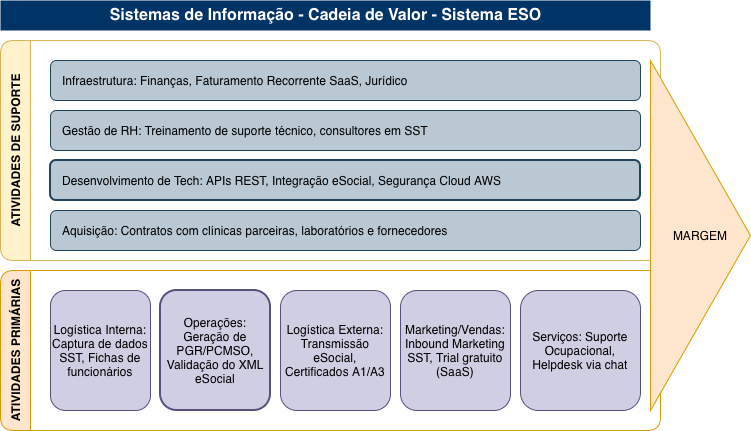

The diagram above was exported from draw.io. Its source (the exported page's mxGraphModel, read from the mxfile embedded in the PNG):
<mxGraphModel dx="1102" dy="682" grid="1" gridSize="10" guides="1" tooltips="1" connect="1" arrows="1" fold="1" page="1" pageScale="1" pageWidth="827" pageHeight="1169" math="0" shadow="0">
  <root>
    <mxCell id="0" />
    <mxCell id="1" parent="0" />
    <mxCell id="5hRFZ2TcCw9Ce7sTBfqS-1" parent="1" style="text;html=1;align=center;verticalAlign=middle;resizable=1;points=[];autosize=1;strokeColor=none;fillColor=#003366;fontSize=16;fontColor=#FFFFFF;movable=1;rotatable=1;deletable=1;editable=1;locked=0;connectable=1;" value="&lt;b style=&quot;&quot;&gt;Sistemas de Informação - Cadeia de Valor - Sistema ESO&lt;/b&gt;" vertex="1">
      <mxGeometry height="30" width="650" x="40" y="40" as="geometry" />
    </mxCell>
    <mxCell id="5hRFZ2TcCw9Ce7sTBfqS-2" parent="1" style="swimlane;horizontal=0;whiteSpace=wrap;html=1;fillColor=#fff2cc;strokeColor=#d6b656;fontSize=12;startSize=30;rounded=1;" value="ATIVIDADES DE SUPORTE" vertex="1">
      <mxGeometry height="220" width="660" x="40" y="80" as="geometry">
        <mxRectangle height="180" width="40" x="40" y="80" as="alternateBounds" />
      </mxGeometry>
    </mxCell>
    <mxCell id="5hRFZ2TcCw9Ce7sTBfqS-3" parent="1" style="rounded=1;whiteSpace=wrap;html=1;fillColor=#bac8d3;strokeColor=#23445d;align=left;spacingLeft=10;" value="Infraestrutura: Finanças, Faturamento Recorrente SaaS, Jurídico" vertex="1">
      <mxGeometry height="40" width="590" x="90" y="100" as="geometry" />
    </mxCell>
    <mxCell id="5hRFZ2TcCw9Ce7sTBfqS-4" parent="1" style="rounded=1;whiteSpace=wrap;html=1;fillColor=#bac8d3;strokeColor=#23445d;align=left;spacingLeft=10;" value="Gestão de RH: Treinamento de suporte técnico, consultores em SST" vertex="1">
      <mxGeometry height="40" width="590" x="90" y="150" as="geometry" />
    </mxCell>
    <mxCell id="5hRFZ2TcCw9Ce7sTBfqS-5" parent="1" style="rounded=1;whiteSpace=wrap;html=1;fillColor=#bac8d3;strokeColor=#23445d;align=left;spacingLeft=10;strokeWidth=2;" value="Desenvolvimento de Tech: APIs REST, Integração eSocial, Segurança Cloud AWS" vertex="1">
      <mxGeometry height="40" width="590" x="90" y="200" as="geometry" />
    </mxCell>
    <mxCell id="5hRFZ2TcCw9Ce7sTBfqS-6" parent="1" style="rounded=1;whiteSpace=wrap;html=1;fillColor=#bac8d3;strokeColor=#23445d;align=left;spacingLeft=10;" value="Aquisição: Contratos com clínicas parceiras, laboratórios e fornecedores" vertex="1">
      <mxGeometry height="40" width="590" x="90" y="250" as="geometry" />
    </mxCell>
    <mxCell id="5hRFZ2TcCw9Ce7sTBfqS-7" parent="1" style="swimlane;horizontal=0;whiteSpace=wrap;html=1;fillColor=#ffe6cc;strokeColor=#d79b00;fontSize=12;startSize=30;rounded=1;" value="ATIVIDADES PRIMÁRIAS" vertex="1">
      <mxGeometry height="160" width="660" x="40" y="310" as="geometry" />
    </mxCell>
    <mxCell id="5hRFZ2TcCw9Ce7sTBfqS-8" parent="1" style="rounded=1;whiteSpace=wrap;html=1;fillColor=#d0cee2;strokeColor=#56517e;" value="Logística Interna: Captura de dados SST, Fichas de funcionários" vertex="1">
      <mxGeometry height="120" width="100" x="90" y="330" as="geometry" />
    </mxCell>
    <mxCell id="5hRFZ2TcCw9Ce7sTBfqS-9" parent="1" style="rounded=1;whiteSpace=wrap;html=1;fillColor=#d0cee2;strokeColor=#56517e;strokeWidth=2;" value="Operações: Geração de PGR/PCMSO, Validação do XML eSocial" vertex="1">
      <mxGeometry height="120" width="110" x="200" y="330" as="geometry" />
    </mxCell>
    <mxCell id="5hRFZ2TcCw9Ce7sTBfqS-10" parent="1" style="rounded=1;whiteSpace=wrap;html=1;fillColor=#d0cee2;strokeColor=#56517e;" value="Logística Externa: Transmissão eSocial, Certificados A1/A3" vertex="1">
      <mxGeometry height="120" width="110" x="320" y="330" as="geometry" />
    </mxCell>
    <mxCell id="5hRFZ2TcCw9Ce7sTBfqS-11" parent="1" style="rounded=1;whiteSpace=wrap;html=1;fillColor=#d0cee2;strokeColor=#56517e;" value="Marketing/Vendas: Inbound Marketing SST, Trial gratuito (SaaS)" vertex="1">
      <mxGeometry height="120" width="110" x="440" y="330" as="geometry" />
    </mxCell>
    <mxCell id="5hRFZ2TcCw9Ce7sTBfqS-12" parent="1" style="rounded=1;whiteSpace=wrap;html=1;fillColor=#d0cee2;strokeColor=#56517e;" value="Serviços: Suporte Ocupacional, Helpdesk via chat" vertex="1">
      <mxGeometry height="120" width="120" x="560" y="330" as="geometry" />
    </mxCell>
    <mxCell id="5hRFZ2TcCw9Ce7sTBfqS-14" parent="1" style="triangle;whiteSpace=wrap;html=1;fillColor=#ffe6cc;strokeColor=#d79b00;" value="MARGEM" vertex="1">
      <mxGeometry height="350" width="100" x="690" y="100" as="geometry" />
    </mxCell>
  </root>
</mxGraphModel>